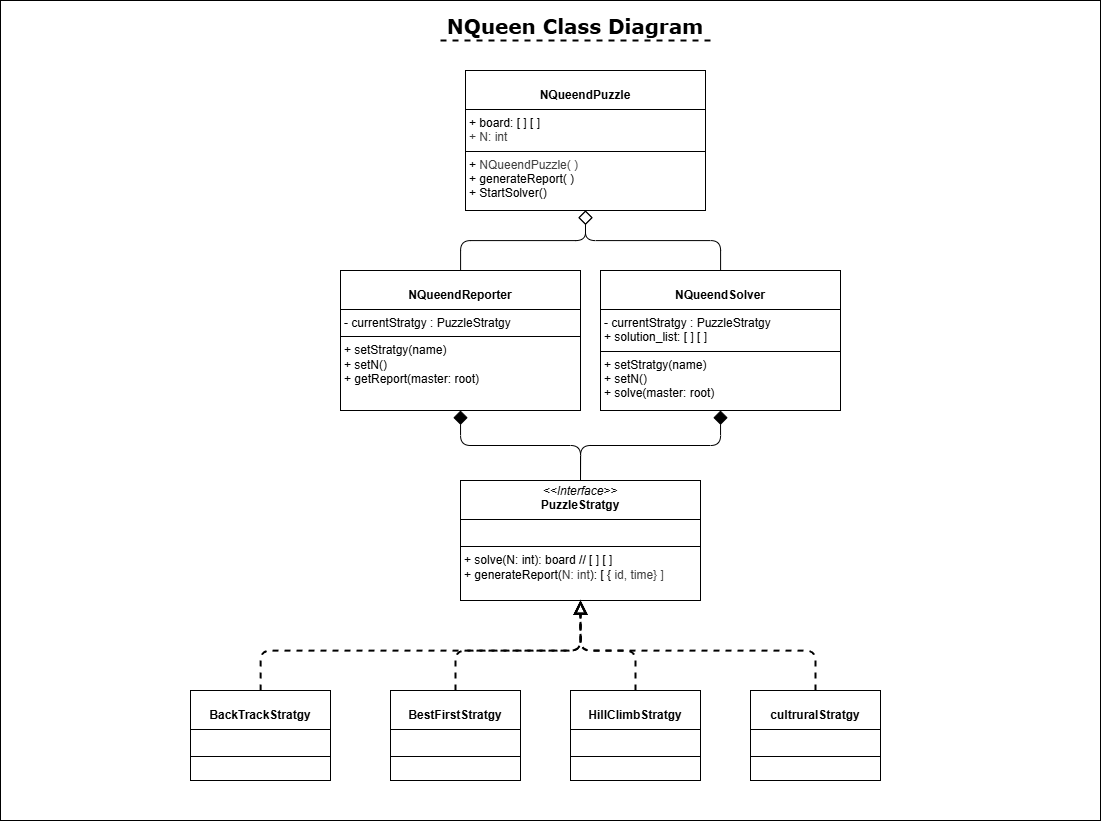

The diagram above was exported from draw.io. Its source (the exported page's mxGraphModel, read from the mxfile embedded in the PNG):
<mxGraphModel dx="1331" dy="793" grid="1" gridSize="10" guides="1" tooltips="1" connect="1" arrows="1" fold="1" page="1" pageScale="1" pageWidth="1169" pageHeight="827" math="0" shadow="0">
  <root>
    <mxCell id="0" />
    <mxCell id="1" parent="0" />
    <mxCell id="28" value="" style="rounded=0;whiteSpace=wrap;html=1;fontFamily=Helvetica;fontSize=11;fontColor=default;labelBackgroundColor=default;" vertex="1" parent="1">
      <mxGeometry x="10" width="1100" height="820" as="geometry" />
    </mxCell>
    <mxCell id="21" style="edgeStyle=orthogonalEdgeStyle;shape=connector;rounded=1;html=1;exitX=0.5;exitY=0;exitDx=0;exitDy=0;entryX=0.5;entryY=1;entryDx=0;entryDy=0;strokeColor=default;align=center;verticalAlign=middle;fontFamily=Helvetica;fontSize=11;fontColor=default;labelBackgroundColor=default;endArrow=diamond;endFill=1;endSize=12;startSize=6;" edge="1" parent="1" source="8" target="19">
      <mxGeometry relative="1" as="geometry" />
    </mxCell>
    <mxCell id="22" style="edgeStyle=orthogonalEdgeStyle;shape=connector;rounded=1;html=1;exitX=0.5;exitY=0;exitDx=0;exitDy=0;entryX=0.5;entryY=1;entryDx=0;entryDy=0;strokeColor=default;align=center;verticalAlign=middle;fontFamily=Helvetica;fontSize=11;fontColor=default;labelBackgroundColor=default;endArrow=diamond;endFill=1;endSize=12;" edge="1" parent="1" source="8" target="18">
      <mxGeometry relative="1" as="geometry" />
    </mxCell>
    <mxCell id="8" value="&lt;p style=&quot;margin:0px;margin-top:4px;text-align:center;&quot;&gt;&lt;i&gt;&amp;lt;&amp;lt;Interface&amp;gt;&amp;gt;&lt;/i&gt;&lt;br&gt;&lt;b&gt;PuzzleStratgy&lt;/b&gt;&lt;/p&gt;&lt;hr size=&quot;1&quot; style=&quot;border-style:solid;&quot;&gt;&lt;p style=&quot;margin:0px;margin-left:4px;&quot;&gt;&lt;br&gt;&lt;/p&gt;&lt;hr size=&quot;1&quot; style=&quot;border-style:solid;&quot;&gt;&lt;p style=&quot;margin:0px;margin-left:4px;&quot;&gt;+ solve(N: int): board // [ ] [ ]&lt;br&gt;+ generateReport(&lt;span style=&quot;color: rgb(63, 63, 63);&quot;&gt;N: int&lt;/span&gt;): [ {&amp;nbsp;&lt;span style=&quot;color: rgb(63, 63, 63); background-color: transparent;&quot;&gt;id, time} ]&lt;/span&gt;&lt;/p&gt;" style="verticalAlign=top;align=left;overflow=fill;html=1;whiteSpace=wrap;" vertex="1" parent="1">
      <mxGeometry x="470" y="480" width="240" height="120" as="geometry" />
    </mxCell>
    <mxCell id="10" style="edgeStyle=orthogonalEdgeStyle;html=1;entryX=0.5;entryY=1;entryDx=0;entryDy=0;endArrow=block;endFill=0;endSize=9;dashed=1;strokeWidth=2;" edge="1" parent="1" source="9" target="8">
      <mxGeometry relative="1" as="geometry">
        <Array as="points">
          <mxPoint x="270" y="650" />
          <mxPoint x="590" y="650" />
        </Array>
      </mxGeometry>
    </mxCell>
    <mxCell id="9" value="&lt;p style=&quot;margin:0px;margin-top:4px;text-align:center;&quot;&gt;&lt;br&gt;&lt;b&gt;BackTrackStratgy&lt;/b&gt;&lt;/p&gt;&lt;hr size=&quot;1&quot; style=&quot;border-style:solid;&quot;&gt;&lt;p style=&quot;margin:0px;margin-left:4px;&quot;&gt;&lt;br&gt;&lt;/p&gt;&lt;hr size=&quot;1&quot; style=&quot;border-style:solid;&quot;&gt;&lt;p style=&quot;margin:0px;margin-left:4px;&quot;&gt;&lt;br&gt;&lt;/p&gt;" style="verticalAlign=top;align=left;overflow=fill;html=1;whiteSpace=wrap;" vertex="1" parent="1">
      <mxGeometry x="200" y="690" width="140" height="90" as="geometry" />
    </mxCell>
    <mxCell id="12" style="edgeStyle=orthogonalEdgeStyle;shape=connector;rounded=1;html=1;entryX=0.5;entryY=1;entryDx=0;entryDy=0;dashed=1;strokeColor=default;align=center;verticalAlign=middle;fontFamily=Helvetica;fontSize=11;fontColor=default;labelBackgroundColor=default;endArrow=block;endFill=0;endSize=9;strokeWidth=2;" edge="1" parent="1" source="11" target="8">
      <mxGeometry relative="1" as="geometry">
        <Array as="points">
          <mxPoint x="465" y="650" />
          <mxPoint x="590" y="650" />
        </Array>
      </mxGeometry>
    </mxCell>
    <mxCell id="11" value="&lt;p style=&quot;margin:0px;margin-top:4px;text-align:center;&quot;&gt;&lt;br&gt;&lt;b&gt;BestFirstStratgy&lt;/b&gt;&lt;/p&gt;&lt;hr size=&quot;1&quot; style=&quot;border-style:solid;&quot;&gt;&lt;p style=&quot;margin:0px;margin-left:4px;&quot;&gt;&lt;br&gt;&lt;/p&gt;&lt;hr size=&quot;1&quot; style=&quot;border-style:solid;&quot;&gt;&lt;p style=&quot;margin:0px;margin-left:4px;&quot;&gt;&lt;br&gt;&lt;/p&gt;" style="verticalAlign=top;align=left;overflow=fill;html=1;whiteSpace=wrap;" vertex="1" parent="1">
      <mxGeometry x="400" y="690" width="130" height="90" as="geometry" />
    </mxCell>
    <mxCell id="14" style="edgeStyle=orthogonalEdgeStyle;shape=connector;rounded=1;html=1;entryX=0.5;entryY=1;entryDx=0;entryDy=0;dashed=1;strokeColor=default;align=center;verticalAlign=middle;fontFamily=Helvetica;fontSize=11;fontColor=default;labelBackgroundColor=default;endArrow=block;endFill=0;endSize=9;strokeWidth=2;" edge="1" parent="1" source="13" target="8">
      <mxGeometry relative="1" as="geometry">
        <Array as="points">
          <mxPoint x="645" y="650" />
          <mxPoint x="590" y="650" />
        </Array>
      </mxGeometry>
    </mxCell>
    <mxCell id="13" value="&lt;p style=&quot;margin:0px;margin-top:4px;text-align:center;&quot;&gt;&lt;br&gt;&lt;b&gt;HillClimbStratgy&lt;/b&gt;&lt;/p&gt;&lt;hr size=&quot;1&quot; style=&quot;border-style:solid;&quot;&gt;&lt;p style=&quot;margin:0px;margin-left:4px;&quot;&gt;&lt;br&gt;&lt;/p&gt;&lt;hr size=&quot;1&quot; style=&quot;border-style:solid;&quot;&gt;&lt;p style=&quot;margin:0px;margin-left:4px;&quot;&gt;&lt;br&gt;&lt;/p&gt;" style="verticalAlign=top;align=left;overflow=fill;html=1;whiteSpace=wrap;" vertex="1" parent="1">
      <mxGeometry x="580" y="690" width="130" height="90" as="geometry" />
    </mxCell>
    <mxCell id="16" style="edgeStyle=orthogonalEdgeStyle;shape=connector;rounded=1;html=1;entryX=0.5;entryY=1;entryDx=0;entryDy=0;dashed=1;strokeColor=default;align=center;verticalAlign=middle;fontFamily=Helvetica;fontSize=11;fontColor=default;labelBackgroundColor=default;endArrow=block;endFill=0;endSize=9;strokeWidth=2;" edge="1" parent="1" source="15" target="8">
      <mxGeometry relative="1" as="geometry">
        <Array as="points">
          <mxPoint x="825" y="650" />
          <mxPoint x="590" y="650" />
        </Array>
      </mxGeometry>
    </mxCell>
    <mxCell id="15" value="&lt;p style=&quot;margin:0px;margin-top:4px;text-align:center;&quot;&gt;&lt;br&gt;&lt;b&gt;cultruralStratgy&lt;/b&gt;&lt;/p&gt;&lt;hr size=&quot;1&quot; style=&quot;border-style:solid;&quot;&gt;&lt;p style=&quot;margin:0px;margin-left:4px;&quot;&gt;&lt;br&gt;&lt;/p&gt;&lt;hr size=&quot;1&quot; style=&quot;border-style:solid;&quot;&gt;&lt;p style=&quot;margin:0px;margin-left:4px;&quot;&gt;&lt;br&gt;&lt;/p&gt;" style="verticalAlign=top;align=left;overflow=fill;html=1;whiteSpace=wrap;" vertex="1" parent="1">
      <mxGeometry x="760" y="690" width="130" height="90" as="geometry" />
    </mxCell>
    <mxCell id="25" style="edgeStyle=orthogonalEdgeStyle;shape=connector;rounded=1;html=1;entryX=0.5;entryY=1;entryDx=0;entryDy=0;strokeColor=default;align=center;verticalAlign=middle;fontFamily=Helvetica;fontSize=11;fontColor=default;labelBackgroundColor=default;endArrow=diamond;endFill=0;endSize=12;" edge="1" parent="1" source="18" target="23">
      <mxGeometry relative="1" as="geometry" />
    </mxCell>
    <mxCell id="18" value="&lt;p style=&quot;margin:0px;margin-top:4px;text-align:center;&quot;&gt;&lt;br&gt;&lt;b&gt;NQueendSolver&lt;/b&gt;&lt;/p&gt;&lt;hr size=&quot;1&quot; style=&quot;border-style:solid;&quot;&gt;&lt;p style=&quot;margin:0px;margin-left:4px;&quot;&gt;- currentStratgy : PuzzleStratgy&lt;/p&gt;&lt;p style=&quot;margin:0px;margin-left:4px;&quot;&gt;+ solution_list: [ ] [ ]&lt;/p&gt;&lt;hr size=&quot;1&quot; style=&quot;border-style:solid;&quot;&gt;&lt;p style=&quot;margin:0px;margin-left:4px;&quot;&gt;+ setStratgy(name)&lt;/p&gt;&lt;p style=&quot;margin:0px;margin-left:4px;&quot;&gt;+ setN()&lt;/p&gt;&lt;p style=&quot;margin:0px;margin-left:4px;&quot;&gt;+ solve(master: root)&lt;/p&gt;" style="verticalAlign=top;align=left;overflow=fill;html=1;whiteSpace=wrap;" vertex="1" parent="1">
      <mxGeometry x="610" y="270" width="240" height="140" as="geometry" />
    </mxCell>
    <mxCell id="24" style="edgeStyle=orthogonalEdgeStyle;shape=connector;rounded=1;html=1;entryX=0.5;entryY=1;entryDx=0;entryDy=0;strokeColor=default;align=center;verticalAlign=middle;fontFamily=Helvetica;fontSize=11;fontColor=default;labelBackgroundColor=default;endArrow=diamond;endFill=0;endSize=12;" edge="1" parent="1" source="19" target="23">
      <mxGeometry relative="1" as="geometry" />
    </mxCell>
    <mxCell id="19" value="&lt;p style=&quot;margin:0px;margin-top:4px;text-align:center;&quot;&gt;&lt;br&gt;&lt;b&gt;NQueendReporter&lt;/b&gt;&lt;/p&gt;&lt;hr size=&quot;1&quot; style=&quot;border-style:solid;&quot;&gt;&lt;p style=&quot;margin:0px;margin-left:4px;&quot;&gt;- currentStratgy : PuzzleStratgy&lt;/p&gt;&lt;hr size=&quot;1&quot; style=&quot;border-style:solid;&quot;&gt;&lt;p style=&quot;margin:0px;margin-left:4px;&quot;&gt;+ setStratgy(name)&lt;/p&gt;&lt;p style=&quot;margin:0px;margin-left:4px;&quot;&gt;+ setN()&lt;/p&gt;&lt;p style=&quot;margin:0px;margin-left:4px;&quot;&gt;+ getReport(master: root)&amp;nbsp;&lt;/p&gt;" style="verticalAlign=top;align=left;overflow=fill;html=1;whiteSpace=wrap;" vertex="1" parent="1">
      <mxGeometry x="350" y="270" width="240" height="140" as="geometry" />
    </mxCell>
    <mxCell id="23" value="&lt;p style=&quot;margin:0px;margin-top:4px;text-align:center;&quot;&gt;&lt;br&gt;&lt;b&gt;NQueendPuzzle&lt;/b&gt;&lt;/p&gt;&lt;hr size=&quot;1&quot; style=&quot;border-style:solid;&quot;&gt;&lt;p style=&quot;margin:0px;margin-left:4px;&quot;&gt;+ board: [ ] [ ]&amp;nbsp;&lt;/p&gt;&lt;p style=&quot;margin:0px;margin-left:4px;&quot;&gt;&lt;span style=&quot;color: rgb(63, 63, 63); background-color: transparent;&quot;&gt;+ N: int&lt;/span&gt;&lt;/p&gt;&lt;hr size=&quot;1&quot; style=&quot;border-style:solid;&quot;&gt;&lt;p style=&quot;margin:0px;margin-left:4px;&quot;&gt;+&amp;nbsp;&lt;span style=&quot;background-color: transparent; color: rgb(63, 63, 63); scrollbar-color: rgb(226, 226, 226) rgb(251, 251, 251); text-align: center;&quot;&gt;NQueendPuzzle( )&lt;/span&gt;&lt;/p&gt;&lt;p style=&quot;margin:0px;margin-left:4px;&quot;&gt;+ generateReport( )&lt;/p&gt;&lt;p style=&quot;margin:0px;margin-left:4px;&quot;&gt;+ StartSolver()&lt;/p&gt;" style="verticalAlign=top;align=left;overflow=fill;html=1;whiteSpace=wrap;" vertex="1" parent="1">
      <mxGeometry x="475" y="70" width="240" height="140" as="geometry" />
    </mxCell>
    <mxCell id="26" value="NQueen Class Diagram" style="text;html=1;align=center;verticalAlign=middle;whiteSpace=wrap;rounded=0;fontFamily=Verdana;fontSize=20;fontColor=default;labelBackgroundColor=default;fontStyle=1" vertex="1" parent="1">
      <mxGeometry x="450" y="10" width="270" height="30" as="geometry" />
    </mxCell>
    <mxCell id="27" value="" style="endArrow=none;dashed=1;html=1;rounded=1;strokeColor=default;align=center;verticalAlign=middle;fontFamily=Helvetica;fontSize=11;fontColor=default;labelBackgroundColor=default;edgeStyle=orthogonalEdgeStyle;endSize=12;entryX=0;entryY=1;entryDx=0;entryDy=0;exitX=1;exitY=1;exitDx=0;exitDy=0;strokeWidth=2;" edge="1" parent="1" source="26" target="26">
      <mxGeometry width="50" height="50" relative="1" as="geometry">
        <mxPoint x="380" y="100" as="sourcePoint" />
        <mxPoint x="430" y="50" as="targetPoint" />
      </mxGeometry>
    </mxCell>
  </root>
</mxGraphModel>